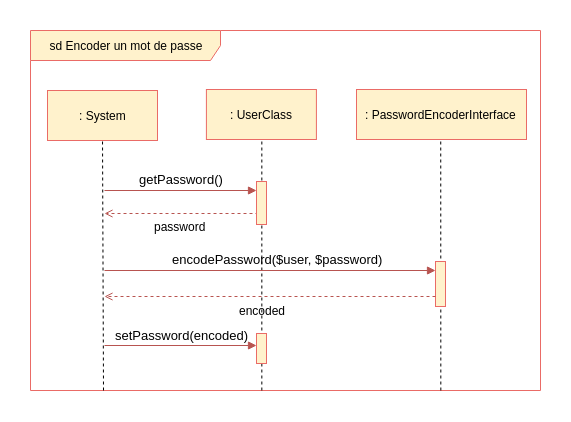

The diagram above was exported from draw.io. Its source (the exported page's mxGraphModel, read from the mxfile embedded in the PNG):
<mxGraphModel dx="1345" dy="633" grid="1" gridSize="10" guides="1" tooltips="1" connect="1" arrows="1" fold="1" page="1" pageScale="1" pageWidth="827" pageHeight="1169" background="#ffffff" math="0" shadow="0">
  <root>
    <mxCell id="0" />
    <mxCell id="1" parent="0" />
    <mxCell id="2" value="sd Encoder un mot de passe" style="shape=umlFrame;whiteSpace=wrap;html=1;width=190;height=30;fillColor=#fff2cc;strokeColor=#EA6B66;" parent="1" vertex="1">
      <mxGeometry x="200" y="130" width="510" height="360" as="geometry" />
    </mxCell>
    <mxCell id="729" value="" style="endArrow=block;html=1;endFill=1;fillColor=#f8cecc;strokeColor=#b85450;" parent="1" edge="1">
      <mxGeometry width="50" height="50" relative="1" as="geometry">
        <mxPoint x="274" y="444.9999999999999" as="sourcePoint" />
        <mxPoint x="426" y="444.9999999999999" as="targetPoint" />
      </mxGeometry>
    </mxCell>
    <mxCell id="618" value="" style="endArrow=none;dashed=1;html=1;entryX=0.5;entryY=1;exitX=0.246;exitY=1;exitPerimeter=0;" parent="1" edge="1">
      <mxGeometry width="50" height="50" relative="1" as="geometry">
        <mxPoint x="431.3333333333335" y="490" as="sourcePoint" />
        <mxPoint x="431.3333333333335" y="224" as="targetPoint" />
      </mxGeometry>
    </mxCell>
    <mxCell id="631" value="" style="endArrow=open;html=1;endFill=0;fillColor=#f8cecc;strokeColor=#b85450;dashed=1;" parent="1" edge="1">
      <mxGeometry width="50" height="50" relative="1" as="geometry">
        <mxPoint x="428" y="313" as="sourcePoint" />
        <mxPoint x="274" y="313" as="targetPoint" />
      </mxGeometry>
    </mxCell>
    <mxCell id="556" value="" style="endArrow=block;html=1;endFill=1;fillColor=#f8cecc;strokeColor=#b85450;" parent="1" edge="1">
      <mxGeometry width="50" height="50" relative="1" as="geometry">
        <mxPoint x="274" y="290" as="sourcePoint" />
        <mxPoint x="426" y="290" as="targetPoint" />
      </mxGeometry>
    </mxCell>
    <mxCell id="28" value="" style="endArrow=none;dashed=1;html=1;entryX=0.5;entryY=1;exitX=0.133;exitY=1.002;exitPerimeter=0;" parent="1" edge="1">
      <mxGeometry width="50" height="50" relative="1" as="geometry">
        <mxPoint x="273" y="490" as="sourcePoint" />
        <mxPoint x="272" y="232" as="targetPoint" />
      </mxGeometry>
    </mxCell>
    <mxCell id="27" value=": System" style="html=1;fillColor=#fff2cc;strokeColor=#EA6B66;" parent="1" vertex="1">
      <mxGeometry x="217" y="190" width="110" height="50" as="geometry" />
    </mxCell>
    <mxCell id="600" value="" style="endArrow=none;dashed=1;html=1;entryX=0.5;entryY=1;exitX=0.36;exitY=1.001;exitPerimeter=0;" parent="1" edge="1">
      <mxGeometry width="50" height="50" relative="1" as="geometry">
        <mxPoint x="610.3333333333335" y="490" as="sourcePoint" />
        <mxPoint x="610.2424083891375" y="236" as="targetPoint" />
      </mxGeometry>
    </mxCell>
    <mxCell id="603" value=": UserClass" style="html=1;fillColor=#fff2cc;strokeColor=#EA6B66;" parent="1" vertex="1">
      <mxGeometry x="375.90907505580356" y="189" width="110" height="50" as="geometry" />
    </mxCell>
    <mxCell id="619" value=": PasswordEncoderInterface" style="html=1;fillColor=#fff2cc;strokeColor=#EA6B66;" parent="1" vertex="1">
      <mxGeometry x="526" y="189" width="170" height="50" as="geometry" />
    </mxCell>
    <mxCell id="630" value="getPassword()" style="text;html=1;resizable=0;points=[];autosize=1;align=left;verticalAlign=top;spacingTop=-4;fontSize=13;" parent="1" vertex="1">
      <mxGeometry x="307" y="269" width="100" height="20" as="geometry" />
    </mxCell>
    <mxCell id="633" value="" style="html=1;points=[];perimeter=orthogonalPerimeter;fillColor=#fff2cc;strokeColor=#EA6B66;" parent="1" vertex="1">
      <mxGeometry x="605" y="361" width="10" height="45" as="geometry" />
    </mxCell>
    <mxCell id="634" value="" style="endArrow=block;html=1;endFill=1;fillColor=#f8cecc;strokeColor=#b85450;" parent="1" edge="1">
      <mxGeometry width="50" height="50" relative="1" as="geometry">
        <mxPoint x="274" y="370" as="sourcePoint" />
        <mxPoint x="605" y="370" as="targetPoint" />
      </mxGeometry>
    </mxCell>
    <mxCell id="635" value="encodePassword($user, $password)" style="text;html=1;resizable=0;points=[];autosize=1;align=left;verticalAlign=top;spacingTop=-4;fontSize=13;" parent="1" vertex="1">
      <mxGeometry x="340" y="349" width="230" height="20" as="geometry" />
    </mxCell>
    <mxCell id="652" value="" style="html=1;points=[];perimeter=orthogonalPerimeter;fillColor=#fff2cc;strokeColor=#EA6B66;" parent="1" vertex="1">
      <mxGeometry x="426" y="281" width="10" height="43" as="geometry" />
    </mxCell>
    <mxCell id="725" value="password" style="text;html=1;resizable=0;points=[];autosize=1;align=left;verticalAlign=top;spacingTop=-4;" parent="1" vertex="1">
      <mxGeometry x="322" y="317" width="70" height="20" as="geometry" />
    </mxCell>
    <mxCell id="726" value="" style="endArrow=open;html=1;endFill=0;fillColor=#f8cecc;strokeColor=#b85450;dashed=1;" parent="1" edge="1">
      <mxGeometry width="50" height="50" relative="1" as="geometry">
        <mxPoint x="605" y="396" as="sourcePoint" />
        <mxPoint x="274" y="396" as="targetPoint" />
      </mxGeometry>
    </mxCell>
    <mxCell id="727" value="encoded" style="text;html=1;resizable=0;points=[];autosize=1;align=left;verticalAlign=top;spacingTop=-4;" parent="1" vertex="1">
      <mxGeometry x="407" y="401" width="60" height="20" as="geometry" />
    </mxCell>
    <mxCell id="730" value="setPassword(encoded)" style="text;html=1;resizable=0;points=[];autosize=1;align=left;verticalAlign=top;spacingTop=-4;fontSize=13;" parent="1" vertex="1">
      <mxGeometry x="283" y="425" width="150" height="20" as="geometry" />
    </mxCell>
    <mxCell id="731" value="" style="html=1;points=[];perimeter=orthogonalPerimeter;fillColor=#fff2cc;strokeColor=#EA6B66;" parent="1" vertex="1">
      <mxGeometry x="426" y="433" width="10" height="30" as="geometry" />
    </mxCell>
  </root>
</mxGraphModel>